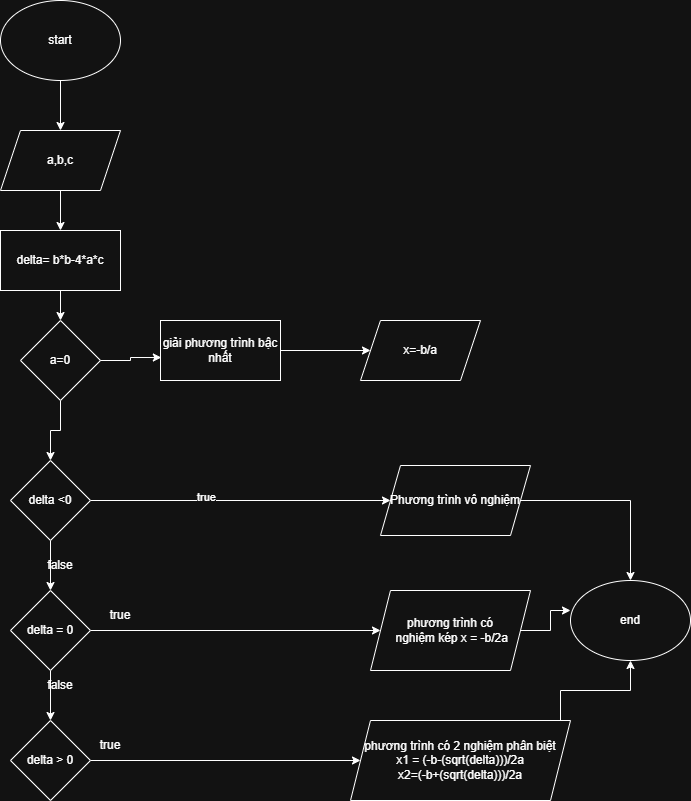

The diagram above was exported from draw.io. Its source (the exported page's mxGraphModel, read from the mxfile embedded in the PNG):
<mxGraphModel dx="1042" dy="1758" grid="1" gridSize="10" guides="1" tooltips="1" connect="1" arrows="1" fold="1" page="1" pageScale="1" pageWidth="850" pageHeight="1100" math="0" shadow="0">
  <root>
    <mxCell id="0" />
    <mxCell id="1" parent="0" />
    <mxCell id="Z5-6ZBcN2oNz2g5VVK1d-14" style="edgeStyle=orthogonalEdgeStyle;rounded=0;orthogonalLoop=1;jettySize=auto;html=1;exitX=0.5;exitY=1;exitDx=0;exitDy=0;entryX=0.5;entryY=0;entryDx=0;entryDy=0;" parent="1" source="Z5-6ZBcN2oNz2g5VVK1d-1" target="Z5-6ZBcN2oNz2g5VVK1d-2" edge="1">
      <mxGeometry relative="1" as="geometry" />
    </mxCell>
    <mxCell id="Z5-6ZBcN2oNz2g5VVK1d-1" value="start" style="ellipse;whiteSpace=wrap;html=1;" parent="1" vertex="1">
      <mxGeometry x="350" y="-60" width="120" height="80" as="geometry" />
    </mxCell>
    <mxCell id="Z5-6ZBcN2oNz2g5VVK1d-16" value="" style="edgeStyle=orthogonalEdgeStyle;rounded=0;orthogonalLoop=1;jettySize=auto;html=1;" parent="1" source="Z5-6ZBcN2oNz2g5VVK1d-2" target="Z5-6ZBcN2oNz2g5VVK1d-4" edge="1">
      <mxGeometry relative="1" as="geometry" />
    </mxCell>
    <mxCell id="Z5-6ZBcN2oNz2g5VVK1d-2" value="a,b,c" style="shape=parallelogram;perimeter=parallelogramPerimeter;whiteSpace=wrap;html=1;fixedSize=1;" parent="1" vertex="1">
      <mxGeometry x="350" y="70" width="120" height="60" as="geometry" />
    </mxCell>
    <mxCell id="Z5-6ZBcN2oNz2g5VVK1d-18" style="edgeStyle=orthogonalEdgeStyle;rounded=0;orthogonalLoop=1;jettySize=auto;html=1;exitX=0.5;exitY=1;exitDx=0;exitDy=0;entryX=0.5;entryY=0;entryDx=0;entryDy=0;" parent="1" source="Z5-6ZBcN2oNz2g5VVK1d-3" target="Z5-6ZBcN2oNz2g5VVK1d-6" edge="1">
      <mxGeometry relative="1" as="geometry" />
    </mxCell>
    <mxCell id="Z5-6ZBcN2oNz2g5VVK1d-22" style="edgeStyle=orthogonalEdgeStyle;rounded=0;orthogonalLoop=1;jettySize=auto;html=1;exitX=1;exitY=0.5;exitDx=0;exitDy=0;" parent="1" source="Z5-6ZBcN2oNz2g5VVK1d-3" target="Z5-6ZBcN2oNz2g5VVK1d-5" edge="1">
      <mxGeometry relative="1" as="geometry" />
    </mxCell>
    <mxCell id="Z5-6ZBcN2oNz2g5VVK1d-23" value="true" style="edgeLabel;html=1;align=center;verticalAlign=middle;resizable=0;points=[];" parent="Z5-6ZBcN2oNz2g5VVK1d-22" vertex="1" connectable="0">
      <mxGeometry x="-0.232" y="4" relative="1" as="geometry">
        <mxPoint as="offset" />
      </mxGeometry>
    </mxCell>
    <mxCell id="Z5-6ZBcN2oNz2g5VVK1d-3" value="delta &amp;lt;0" style="rhombus;whiteSpace=wrap;html=1;" parent="1" vertex="1">
      <mxGeometry x="360" y="400" width="80" height="80" as="geometry" />
    </mxCell>
    <mxCell id="4nPLAteZAZIOBGv0eIuI-2" style="edgeStyle=orthogonalEdgeStyle;rounded=0;orthogonalLoop=1;jettySize=auto;html=1;exitX=0.5;exitY=1;exitDx=0;exitDy=0;entryX=0.5;entryY=0;entryDx=0;entryDy=0;" edge="1" parent="1" source="Z5-6ZBcN2oNz2g5VVK1d-4" target="4nPLAteZAZIOBGv0eIuI-1">
      <mxGeometry relative="1" as="geometry" />
    </mxCell>
    <mxCell id="Z5-6ZBcN2oNz2g5VVK1d-4" value="delta= b*b-4*a*c" style="rounded=0;whiteSpace=wrap;html=1;" parent="1" vertex="1">
      <mxGeometry x="350" y="170" width="120" height="60" as="geometry" />
    </mxCell>
    <mxCell id="Z5-6ZBcN2oNz2g5VVK1d-13" style="edgeStyle=orthogonalEdgeStyle;rounded=0;orthogonalLoop=1;jettySize=auto;html=1;exitX=1;exitY=0.5;exitDx=0;exitDy=0;entryX=0.5;entryY=0;entryDx=0;entryDy=0;" parent="1" source="Z5-6ZBcN2oNz2g5VVK1d-5" target="Z5-6ZBcN2oNz2g5VVK1d-10" edge="1">
      <mxGeometry relative="1" as="geometry" />
    </mxCell>
    <mxCell id="Z5-6ZBcN2oNz2g5VVK1d-5" value="Phương trình vô nghiệm" style="shape=parallelogram;perimeter=parallelogramPerimeter;whiteSpace=wrap;html=1;fixedSize=1;" parent="1" vertex="1">
      <mxGeometry x="730" y="405" width="150" height="70" as="geometry" />
    </mxCell>
    <mxCell id="Z5-6ZBcN2oNz2g5VVK1d-19" style="edgeStyle=orthogonalEdgeStyle;rounded=0;orthogonalLoop=1;jettySize=auto;html=1;exitX=0.5;exitY=1;exitDx=0;exitDy=0;entryX=0.5;entryY=0;entryDx=0;entryDy=0;" parent="1" source="Z5-6ZBcN2oNz2g5VVK1d-6" target="Z5-6ZBcN2oNz2g5VVK1d-8" edge="1">
      <mxGeometry relative="1" as="geometry" />
    </mxCell>
    <mxCell id="Z5-6ZBcN2oNz2g5VVK1d-21" style="edgeStyle=orthogonalEdgeStyle;rounded=0;orthogonalLoop=1;jettySize=auto;html=1;exitX=1;exitY=0.5;exitDx=0;exitDy=0;" parent="1" source="Z5-6ZBcN2oNz2g5VVK1d-6" target="Z5-6ZBcN2oNz2g5VVK1d-7" edge="1">
      <mxGeometry relative="1" as="geometry" />
    </mxCell>
    <mxCell id="Z5-6ZBcN2oNz2g5VVK1d-6" value="delta = 0" style="rhombus;whiteSpace=wrap;html=1;" parent="1" vertex="1">
      <mxGeometry x="360" y="530" width="80" height="80" as="geometry" />
    </mxCell>
    <mxCell id="Z5-6ZBcN2oNz2g5VVK1d-7" value="phương trình có&lt;div&gt;&amp;nbsp;nghiệm kép x = -b/2a&lt;/div&gt;" style="shape=parallelogram;perimeter=parallelogramPerimeter;whiteSpace=wrap;html=1;fixedSize=1;" parent="1" vertex="1">
      <mxGeometry x="720" y="530" width="160" height="80" as="geometry" />
    </mxCell>
    <mxCell id="Z5-6ZBcN2oNz2g5VVK1d-20" style="edgeStyle=orthogonalEdgeStyle;rounded=0;orthogonalLoop=1;jettySize=auto;html=1;exitX=1;exitY=0.5;exitDx=0;exitDy=0;" parent="1" source="Z5-6ZBcN2oNz2g5VVK1d-8" target="Z5-6ZBcN2oNz2g5VVK1d-9" edge="1">
      <mxGeometry relative="1" as="geometry" />
    </mxCell>
    <mxCell id="Z5-6ZBcN2oNz2g5VVK1d-8" value="delta &amp;gt; 0" style="rhombus;whiteSpace=wrap;html=1;" parent="1" vertex="1">
      <mxGeometry x="360" y="660" width="80" height="80" as="geometry" />
    </mxCell>
    <mxCell id="Z5-6ZBcN2oNz2g5VVK1d-11" style="edgeStyle=orthogonalEdgeStyle;rounded=0;orthogonalLoop=1;jettySize=auto;html=1;exitX=1;exitY=0.5;exitDx=0;exitDy=0;entryX=0.5;entryY=1;entryDx=0;entryDy=0;" parent="1" source="Z5-6ZBcN2oNz2g5VVK1d-9" target="Z5-6ZBcN2oNz2g5VVK1d-10" edge="1">
      <mxGeometry relative="1" as="geometry" />
    </mxCell>
    <mxCell id="Z5-6ZBcN2oNz2g5VVK1d-9" value="phương trình có 2 nghiệm phân biệt&lt;div&gt;x1 = (-b-(sqrt(delta)))/2a&lt;/div&gt;&lt;div&gt;x2=(-b+(sqrt(delta)))/2a&lt;/div&gt;" style="shape=parallelogram;perimeter=parallelogramPerimeter;whiteSpace=wrap;html=1;fixedSize=1;" parent="1" vertex="1">
      <mxGeometry x="700" y="660" width="220" height="80" as="geometry" />
    </mxCell>
    <mxCell id="Z5-6ZBcN2oNz2g5VVK1d-10" value="end" style="ellipse;whiteSpace=wrap;html=1;" parent="1" vertex="1">
      <mxGeometry x="920" y="520" width="120" height="80" as="geometry" />
    </mxCell>
    <mxCell id="Z5-6ZBcN2oNz2g5VVK1d-12" style="edgeStyle=orthogonalEdgeStyle;rounded=0;orthogonalLoop=1;jettySize=auto;html=1;exitX=1;exitY=0.5;exitDx=0;exitDy=0;entryX=0;entryY=0.375;entryDx=0;entryDy=0;entryPerimeter=0;" parent="1" source="Z5-6ZBcN2oNz2g5VVK1d-7" target="Z5-6ZBcN2oNz2g5VVK1d-10" edge="1">
      <mxGeometry relative="1" as="geometry" />
    </mxCell>
    <mxCell id="Z5-6ZBcN2oNz2g5VVK1d-24" value="false" style="text;html=1;whiteSpace=wrap;strokeColor=none;fillColor=none;align=center;verticalAlign=middle;rounded=0;" parent="1" vertex="1">
      <mxGeometry x="380" y="490" width="60" height="30" as="geometry" />
    </mxCell>
    <mxCell id="Z5-6ZBcN2oNz2g5VVK1d-25" value="true" style="text;html=1;whiteSpace=wrap;strokeColor=none;fillColor=none;align=center;verticalAlign=middle;rounded=0;" parent="1" vertex="1">
      <mxGeometry x="440" y="540" width="60" height="30" as="geometry" />
    </mxCell>
    <mxCell id="Z5-6ZBcN2oNz2g5VVK1d-26" value="true" style="text;html=1;whiteSpace=wrap;strokeColor=none;fillColor=none;align=center;verticalAlign=middle;rounded=0;" parent="1" vertex="1">
      <mxGeometry x="430" y="670" width="60" height="30" as="geometry" />
    </mxCell>
    <mxCell id="Z5-6ZBcN2oNz2g5VVK1d-27" value="false" style="text;html=1;whiteSpace=wrap;strokeColor=none;fillColor=none;align=center;verticalAlign=middle;rounded=0;" parent="1" vertex="1">
      <mxGeometry x="380" y="610" width="60" height="30" as="geometry" />
    </mxCell>
    <mxCell id="4nPLAteZAZIOBGv0eIuI-3" style="edgeStyle=orthogonalEdgeStyle;rounded=0;orthogonalLoop=1;jettySize=auto;html=1;exitX=0.5;exitY=1;exitDx=0;exitDy=0;entryX=0.5;entryY=0;entryDx=0;entryDy=0;" edge="1" parent="1" source="4nPLAteZAZIOBGv0eIuI-1" target="Z5-6ZBcN2oNz2g5VVK1d-3">
      <mxGeometry relative="1" as="geometry" />
    </mxCell>
    <mxCell id="4nPLAteZAZIOBGv0eIuI-1" value="a=0" style="rhombus;whiteSpace=wrap;html=1;" vertex="1" parent="1">
      <mxGeometry x="370" y="260" width="80" height="80" as="geometry" />
    </mxCell>
    <mxCell id="4nPLAteZAZIOBGv0eIuI-7" style="edgeStyle=orthogonalEdgeStyle;rounded=0;orthogonalLoop=1;jettySize=auto;html=1;exitX=1;exitY=0.5;exitDx=0;exitDy=0;" edge="1" parent="1" source="4nPLAteZAZIOBGv0eIuI-4" target="4nPLAteZAZIOBGv0eIuI-5">
      <mxGeometry relative="1" as="geometry" />
    </mxCell>
    <mxCell id="4nPLAteZAZIOBGv0eIuI-4" value="giải phương trình bậc nhất" style="rounded=0;whiteSpace=wrap;html=1;" vertex="1" parent="1">
      <mxGeometry x="510" y="260" width="120" height="60" as="geometry" />
    </mxCell>
    <mxCell id="4nPLAteZAZIOBGv0eIuI-5" value="x=-b/a" style="shape=parallelogram;perimeter=parallelogramPerimeter;whiteSpace=wrap;html=1;fixedSize=1;" vertex="1" parent="1">
      <mxGeometry x="710" y="260" width="120" height="60" as="geometry" />
    </mxCell>
    <mxCell id="4nPLAteZAZIOBGv0eIuI-6" style="edgeStyle=orthogonalEdgeStyle;rounded=0;orthogonalLoop=1;jettySize=auto;html=1;exitX=1;exitY=0.5;exitDx=0;exitDy=0;entryX=0.007;entryY=0.617;entryDx=0;entryDy=0;entryPerimeter=0;" edge="1" parent="1" source="4nPLAteZAZIOBGv0eIuI-1" target="4nPLAteZAZIOBGv0eIuI-4">
      <mxGeometry relative="1" as="geometry" />
    </mxCell>
  </root>
</mxGraphModel>